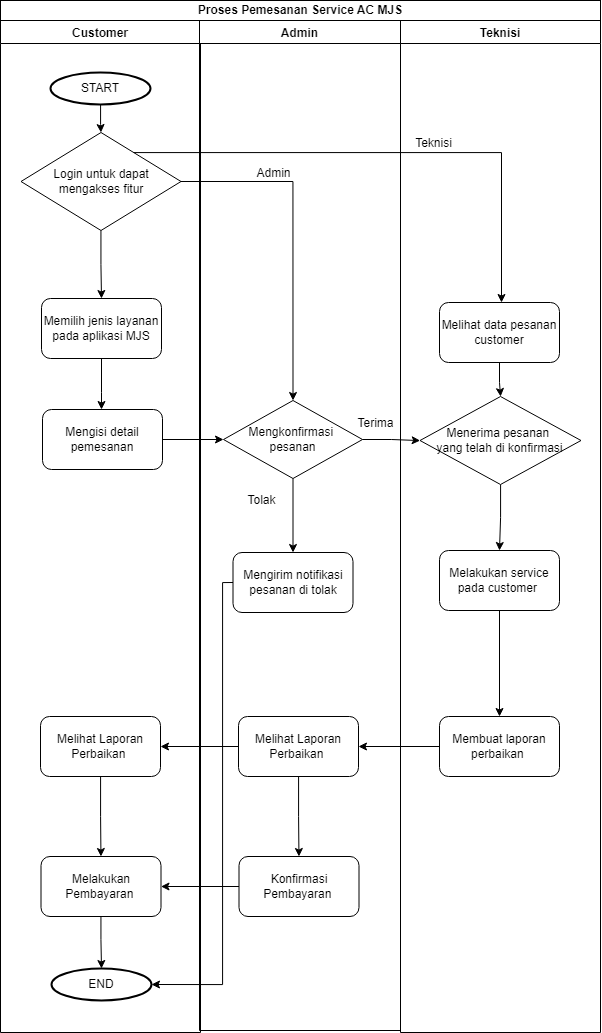

The diagram above was exported from draw.io. Its source (the exported page's mxGraphModel, read from the mxfile embedded in the PNG):
<mxGraphModel dx="713" dy="809" grid="1" gridSize="10" guides="1" tooltips="1" connect="1" arrows="1" fold="1" page="1" pageScale="1" pageWidth="850" pageHeight="1100" math="0" shadow="0">
  <root>
    <mxCell id="0" />
    <mxCell id="1" parent="0" />
    <mxCell id="iJtU0D4w-M3HY6dXRSyw-10" value="Customer" style="swimlane;" parent="1" vertex="1">
      <mxGeometry x="80" y="48" width="200" height="1012" as="geometry" />
    </mxCell>
    <mxCell id="HLrhvfseF6AqwEFPuQZv-3" value="Memilih jenis layanan pada aplikasi MJS" style="rounded=1;whiteSpace=wrap;html=1;" parent="iJtU0D4w-M3HY6dXRSyw-10" vertex="1">
      <mxGeometry x="41" y="278" width="120" height="60" as="geometry" />
    </mxCell>
    <mxCell id="yx-Mja1Aw6arDfukMZmL-13" value="" style="edgeStyle=orthogonalEdgeStyle;rounded=0;orthogonalLoop=1;jettySize=auto;html=1;" edge="1" parent="iJtU0D4w-M3HY6dXRSyw-10" source="yx-Mja1Aw6arDfukMZmL-7" target="yx-Mja1Aw6arDfukMZmL-11">
      <mxGeometry relative="1" as="geometry" />
    </mxCell>
    <mxCell id="yx-Mja1Aw6arDfukMZmL-7" value="Melihat Laporan Perbaikan&amp;nbsp;" style="rounded=1;whiteSpace=wrap;html=1;" vertex="1" parent="iJtU0D4w-M3HY6dXRSyw-10">
      <mxGeometry x="40" y="696" width="120" height="60" as="geometry" />
    </mxCell>
    <mxCell id="yx-Mja1Aw6arDfukMZmL-49" value="" style="edgeStyle=orthogonalEdgeStyle;rounded=0;orthogonalLoop=1;jettySize=auto;html=1;entryX=0.5;entryY=0;entryDx=0;entryDy=0;entryPerimeter=0;" edge="1" parent="iJtU0D4w-M3HY6dXRSyw-10" source="yx-Mja1Aw6arDfukMZmL-11" target="yx-Mja1Aw6arDfukMZmL-91">
      <mxGeometry relative="1" as="geometry">
        <mxPoint x="100.99999999999994" y="944" as="targetPoint" />
        <Array as="points">
          <mxPoint x="100" y="919" />
          <mxPoint x="101" y="919" />
        </Array>
      </mxGeometry>
    </mxCell>
    <mxCell id="yx-Mja1Aw6arDfukMZmL-11" value="Melakukan&lt;div&gt;Pembayaran&amp;nbsp;&lt;/div&gt;" style="rounded=1;whiteSpace=wrap;html=1;" vertex="1" parent="iJtU0D4w-M3HY6dXRSyw-10">
      <mxGeometry x="40.5" y="836" width="120" height="60" as="geometry" />
    </mxCell>
    <mxCell id="yx-Mja1Aw6arDfukMZmL-76" value="" style="edgeStyle=orthogonalEdgeStyle;rounded=0;orthogonalLoop=1;jettySize=auto;html=1;" edge="1" parent="iJtU0D4w-M3HY6dXRSyw-10" source="yx-Mja1Aw6arDfukMZmL-74" target="HLrhvfseF6AqwEFPuQZv-3">
      <mxGeometry relative="1" as="geometry" />
    </mxCell>
    <mxCell id="yx-Mja1Aw6arDfukMZmL-74" value="Login untuk dapat mengakses fitur" style="rhombus;whiteSpace=wrap;html=1;" vertex="1" parent="iJtU0D4w-M3HY6dXRSyw-10">
      <mxGeometry x="20.5" y="112" width="160" height="98" as="geometry" />
    </mxCell>
    <mxCell id="yx-Mja1Aw6arDfukMZmL-87" value="" style="edgeStyle=orthogonalEdgeStyle;rounded=0;orthogonalLoop=1;jettySize=auto;html=1;" edge="1" parent="iJtU0D4w-M3HY6dXRSyw-10" source="yx-Mja1Aw6arDfukMZmL-86" target="yx-Mja1Aw6arDfukMZmL-74">
      <mxGeometry relative="1" as="geometry" />
    </mxCell>
    <mxCell id="yx-Mja1Aw6arDfukMZmL-86" value="START" style="strokeWidth=2;html=1;shape=mxgraph.flowchart.start_1;whiteSpace=wrap;" vertex="1" parent="iJtU0D4w-M3HY6dXRSyw-10">
      <mxGeometry x="50" y="52" width="100" height="32" as="geometry" />
    </mxCell>
    <mxCell id="yx-Mja1Aw6arDfukMZmL-91" value="END" style="strokeWidth=2;html=1;shape=mxgraph.flowchart.start_1;whiteSpace=wrap;" vertex="1" parent="iJtU0D4w-M3HY6dXRSyw-10">
      <mxGeometry x="51" y="948" width="100" height="32" as="geometry" />
    </mxCell>
    <mxCell id="iJtU0D4w-M3HY6dXRSyw-12" value="Teknisi" style="swimlane;" parent="1" vertex="1">
      <mxGeometry x="480" y="48" width="200" height="1012" as="geometry" />
    </mxCell>
    <mxCell id="iJtU0D4w-M3HY6dXRSyw-11" value="Admin" style="swimlane;" parent="iJtU0D4w-M3HY6dXRSyw-12" vertex="1">
      <mxGeometry x="-201" width="201" height="1010" as="geometry" />
    </mxCell>
    <mxCell id="yx-Mja1Aw6arDfukMZmL-10" value="" style="edgeStyle=orthogonalEdgeStyle;rounded=0;orthogonalLoop=1;jettySize=auto;html=1;" edge="1" parent="iJtU0D4w-M3HY6dXRSyw-11" source="yx-Mja1Aw6arDfukMZmL-2" target="yx-Mja1Aw6arDfukMZmL-9">
      <mxGeometry relative="1" as="geometry" />
    </mxCell>
    <mxCell id="yx-Mja1Aw6arDfukMZmL-2" value="Melihat Laporan Perbaikan&amp;nbsp;" style="rounded=1;whiteSpace=wrap;html=1;" vertex="1" parent="iJtU0D4w-M3HY6dXRSyw-11">
      <mxGeometry x="39" y="696" width="120" height="60" as="geometry" />
    </mxCell>
    <mxCell id="yx-Mja1Aw6arDfukMZmL-9" value="Konfirmasi Pembayaran&amp;nbsp;" style="rounded=1;whiteSpace=wrap;html=1;" vertex="1" parent="iJtU0D4w-M3HY6dXRSyw-11">
      <mxGeometry x="39.5" y="836" width="120" height="60" as="geometry" />
    </mxCell>
    <mxCell id="yx-Mja1Aw6arDfukMZmL-84" value="" style="edgeStyle=orthogonalEdgeStyle;rounded=0;orthogonalLoop=1;jettySize=auto;html=1;" edge="1" parent="iJtU0D4w-M3HY6dXRSyw-11" source="yx-Mja1Aw6arDfukMZmL-37" target="yx-Mja1Aw6arDfukMZmL-72">
      <mxGeometry relative="1" as="geometry" />
    </mxCell>
    <mxCell id="yx-Mja1Aw6arDfukMZmL-37" value="Mengkonfirmasi&amp;nbsp;&lt;div&gt;pesanan&lt;/div&gt;" style="rhombus;whiteSpace=wrap;html=1;" vertex="1" parent="iJtU0D4w-M3HY6dXRSyw-11">
      <mxGeometry x="24" y="380" width="139" height="78" as="geometry" />
    </mxCell>
    <mxCell id="yx-Mja1Aw6arDfukMZmL-55" value="Terima" style="text;html=1;align=center;verticalAlign=middle;whiteSpace=wrap;rounded=0;" vertex="1" parent="iJtU0D4w-M3HY6dXRSyw-11">
      <mxGeometry x="150.5" y="392" width="50.5" height="22" as="geometry" />
    </mxCell>
    <mxCell id="yx-Mja1Aw6arDfukMZmL-56" value="Tolak" style="text;html=1;align=center;verticalAlign=middle;whiteSpace=wrap;rounded=0;" vertex="1" parent="iJtU0D4w-M3HY6dXRSyw-11">
      <mxGeometry x="37" y="469" width="50.5" height="22" as="geometry" />
    </mxCell>
    <mxCell id="yx-Mja1Aw6arDfukMZmL-72" value="Mengirim notifikasi pesanan di tolak" style="rounded=1;whiteSpace=wrap;html=1;" vertex="1" parent="iJtU0D4w-M3HY6dXRSyw-11">
      <mxGeometry x="33.5" y="532" width="120" height="60" as="geometry" />
    </mxCell>
    <mxCell id="yx-Mja1Aw6arDfukMZmL-90" value="Admin" style="text;html=1;align=center;verticalAlign=middle;whiteSpace=wrap;rounded=0;" vertex="1" parent="iJtU0D4w-M3HY6dXRSyw-11">
      <mxGeometry x="49" y="142" width="50.5" height="22" as="geometry" />
    </mxCell>
    <mxCell id="yx-Mja1Aw6arDfukMZmL-39" value="" style="edgeStyle=orthogonalEdgeStyle;rounded=0;orthogonalLoop=1;jettySize=auto;html=1;" edge="1" parent="iJtU0D4w-M3HY6dXRSyw-12" source="yEy-MknnyMm76p0GIoAl-4" target="yEy-MknnyMm76p0GIoAl-5">
      <mxGeometry relative="1" as="geometry" />
    </mxCell>
    <mxCell id="yEy-MknnyMm76p0GIoAl-4" value="Melakukan service pada customer&amp;nbsp;" style="rounded=1;whiteSpace=wrap;html=1;" vertex="1" parent="iJtU0D4w-M3HY6dXRSyw-12">
      <mxGeometry x="39" y="530" width="120" height="60" as="geometry" />
    </mxCell>
    <mxCell id="yx-Mja1Aw6arDfukMZmL-46" value="" style="edgeStyle=orthogonalEdgeStyle;rounded=0;orthogonalLoop=1;jettySize=auto;html=1;" edge="1" parent="iJtU0D4w-M3HY6dXRSyw-12" source="yEy-MknnyMm76p0GIoAl-5" target="yx-Mja1Aw6arDfukMZmL-2">
      <mxGeometry relative="1" as="geometry" />
    </mxCell>
    <mxCell id="yEy-MknnyMm76p0GIoAl-5" value="Membuat laporan perbaikan&amp;nbsp;" style="rounded=1;whiteSpace=wrap;html=1;" vertex="1" parent="iJtU0D4w-M3HY6dXRSyw-12">
      <mxGeometry x="39" y="696" width="120" height="60" as="geometry" />
    </mxCell>
    <mxCell id="yx-Mja1Aw6arDfukMZmL-96" value="" style="edgeStyle=orthogonalEdgeStyle;rounded=0;orthogonalLoop=1;jettySize=auto;html=1;" edge="1" parent="iJtU0D4w-M3HY6dXRSyw-12" source="yx-Mja1Aw6arDfukMZmL-32" target="yx-Mja1Aw6arDfukMZmL-92">
      <mxGeometry relative="1" as="geometry" />
    </mxCell>
    <mxCell id="yx-Mja1Aw6arDfukMZmL-32" value="Melihat data pesanan customer" style="rounded=1;whiteSpace=wrap;html=1;" vertex="1" parent="iJtU0D4w-M3HY6dXRSyw-12">
      <mxGeometry x="39" y="282" width="120" height="60" as="geometry" />
    </mxCell>
    <mxCell id="yx-Mja1Aw6arDfukMZmL-88" value="Teknisi" style="text;html=1;align=center;verticalAlign=middle;whiteSpace=wrap;rounded=0;" vertex="1" parent="iJtU0D4w-M3HY6dXRSyw-12">
      <mxGeometry x="8" y="112" width="50.5" height="22" as="geometry" />
    </mxCell>
    <mxCell id="yx-Mja1Aw6arDfukMZmL-95" value="" style="edgeStyle=orthogonalEdgeStyle;rounded=0;orthogonalLoop=1;jettySize=auto;html=1;" edge="1" parent="iJtU0D4w-M3HY6dXRSyw-12" source="yx-Mja1Aw6arDfukMZmL-92" target="yEy-MknnyMm76p0GIoAl-4">
      <mxGeometry relative="1" as="geometry" />
    </mxCell>
    <mxCell id="yx-Mja1Aw6arDfukMZmL-92" value="Menerima pesanan&amp;nbsp;&lt;div&gt;yang telah di konfirmasi&lt;/div&gt;" style="rhombus;whiteSpace=wrap;html=1;" vertex="1" parent="iJtU0D4w-M3HY6dXRSyw-12">
      <mxGeometry x="19.5" y="376" width="161" height="88" as="geometry" />
    </mxCell>
    <mxCell id="yx-Mja1Aw6arDfukMZmL-94" value="" style="edgeStyle=orthogonalEdgeStyle;rounded=0;orthogonalLoop=1;jettySize=auto;html=1;" edge="1" parent="iJtU0D4w-M3HY6dXRSyw-12" source="yx-Mja1Aw6arDfukMZmL-37" target="yx-Mja1Aw6arDfukMZmL-92">
      <mxGeometry relative="1" as="geometry" />
    </mxCell>
    <mxCell id="yx-Mja1Aw6arDfukMZmL-77" value="" style="edgeStyle=orthogonalEdgeStyle;rounded=0;orthogonalLoop=1;jettySize=auto;html=1;" edge="1" parent="1" source="HLrhvfseF6AqwEFPuQZv-4" target="yx-Mja1Aw6arDfukMZmL-37">
      <mxGeometry relative="1" as="geometry" />
    </mxCell>
    <mxCell id="HLrhvfseF6AqwEFPuQZv-4" value="Mengisi detail pemesanan" style="rounded=1;whiteSpace=wrap;html=1;" parent="1" vertex="1">
      <mxGeometry x="122" y="437" width="120" height="60" as="geometry" />
    </mxCell>
    <mxCell id="HLrhvfseF6AqwEFPuQZv-10" value="" style="edgeStyle=orthogonalEdgeStyle;rounded=0;orthogonalLoop=1;jettySize=auto;html=1;" parent="1" source="HLrhvfseF6AqwEFPuQZv-3" target="HLrhvfseF6AqwEFPuQZv-4" edge="1">
      <mxGeometry relative="1" as="geometry">
        <Array as="points">
          <mxPoint x="181" y="420" />
          <mxPoint x="181" y="420" />
        </Array>
      </mxGeometry>
    </mxCell>
    <mxCell id="yx-Mja1Aw6arDfukMZmL-8" value="" style="edgeStyle=orthogonalEdgeStyle;rounded=0;orthogonalLoop=1;jettySize=auto;html=1;" edge="1" parent="1" source="yx-Mja1Aw6arDfukMZmL-2" target="yx-Mja1Aw6arDfukMZmL-7">
      <mxGeometry relative="1" as="geometry" />
    </mxCell>
    <mxCell id="yx-Mja1Aw6arDfukMZmL-12" value="" style="edgeStyle=orthogonalEdgeStyle;rounded=0;orthogonalLoop=1;jettySize=auto;html=1;" edge="1" parent="1" source="yx-Mja1Aw6arDfukMZmL-9" target="yx-Mja1Aw6arDfukMZmL-11">
      <mxGeometry relative="1" as="geometry" />
    </mxCell>
    <mxCell id="yx-Mja1Aw6arDfukMZmL-58" value="&lt;b&gt;Proses Pemesanan Service AC MJS&lt;/b&gt;" style="rounded=0;whiteSpace=wrap;html=1;" vertex="1" parent="1">
      <mxGeometry x="80" y="28" width="600" height="20" as="geometry" />
    </mxCell>
    <mxCell id="yx-Mja1Aw6arDfukMZmL-73" value="" style="edgeStyle=orthogonalEdgeStyle;rounded=0;orthogonalLoop=1;jettySize=auto;html=1;entryX=1;entryY=0.5;entryDx=0;entryDy=0;entryPerimeter=0;exitX=0;exitY=0.5;exitDx=0;exitDy=0;" edge="1" parent="1" source="yx-Mja1Aw6arDfukMZmL-72" target="yx-Mja1Aw6arDfukMZmL-91">
      <mxGeometry relative="1" as="geometry">
        <mxPoint x="357" y="610" as="sourcePoint" />
        <mxPoint x="273" y="1012" as="targetPoint" />
        <Array as="points">
          <mxPoint x="302" y="610" />
          <mxPoint x="302" y="1012" />
        </Array>
      </mxGeometry>
    </mxCell>
    <mxCell id="yx-Mja1Aw6arDfukMZmL-79" value="" style="edgeStyle=orthogonalEdgeStyle;rounded=0;orthogonalLoop=1;jettySize=auto;html=1;" edge="1" parent="1" source="yx-Mja1Aw6arDfukMZmL-74" target="yx-Mja1Aw6arDfukMZmL-32">
      <mxGeometry relative="1" as="geometry">
        <mxPoint x="340.5" y="209" as="targetPoint" />
        <Array as="points">
          <mxPoint x="581" y="180" />
        </Array>
      </mxGeometry>
    </mxCell>
    <mxCell id="yx-Mja1Aw6arDfukMZmL-81" value="" style="edgeStyle=orthogonalEdgeStyle;rounded=0;orthogonalLoop=1;jettySize=auto;html=1;entryX=0.5;entryY=0;entryDx=0;entryDy=0;" edge="1" parent="1" source="yx-Mja1Aw6arDfukMZmL-74" target="yx-Mja1Aw6arDfukMZmL-37">
      <mxGeometry relative="1" as="geometry">
        <mxPoint x="360.5" y="209" as="targetPoint" />
      </mxGeometry>
    </mxCell>
  </root>
</mxGraphModel>